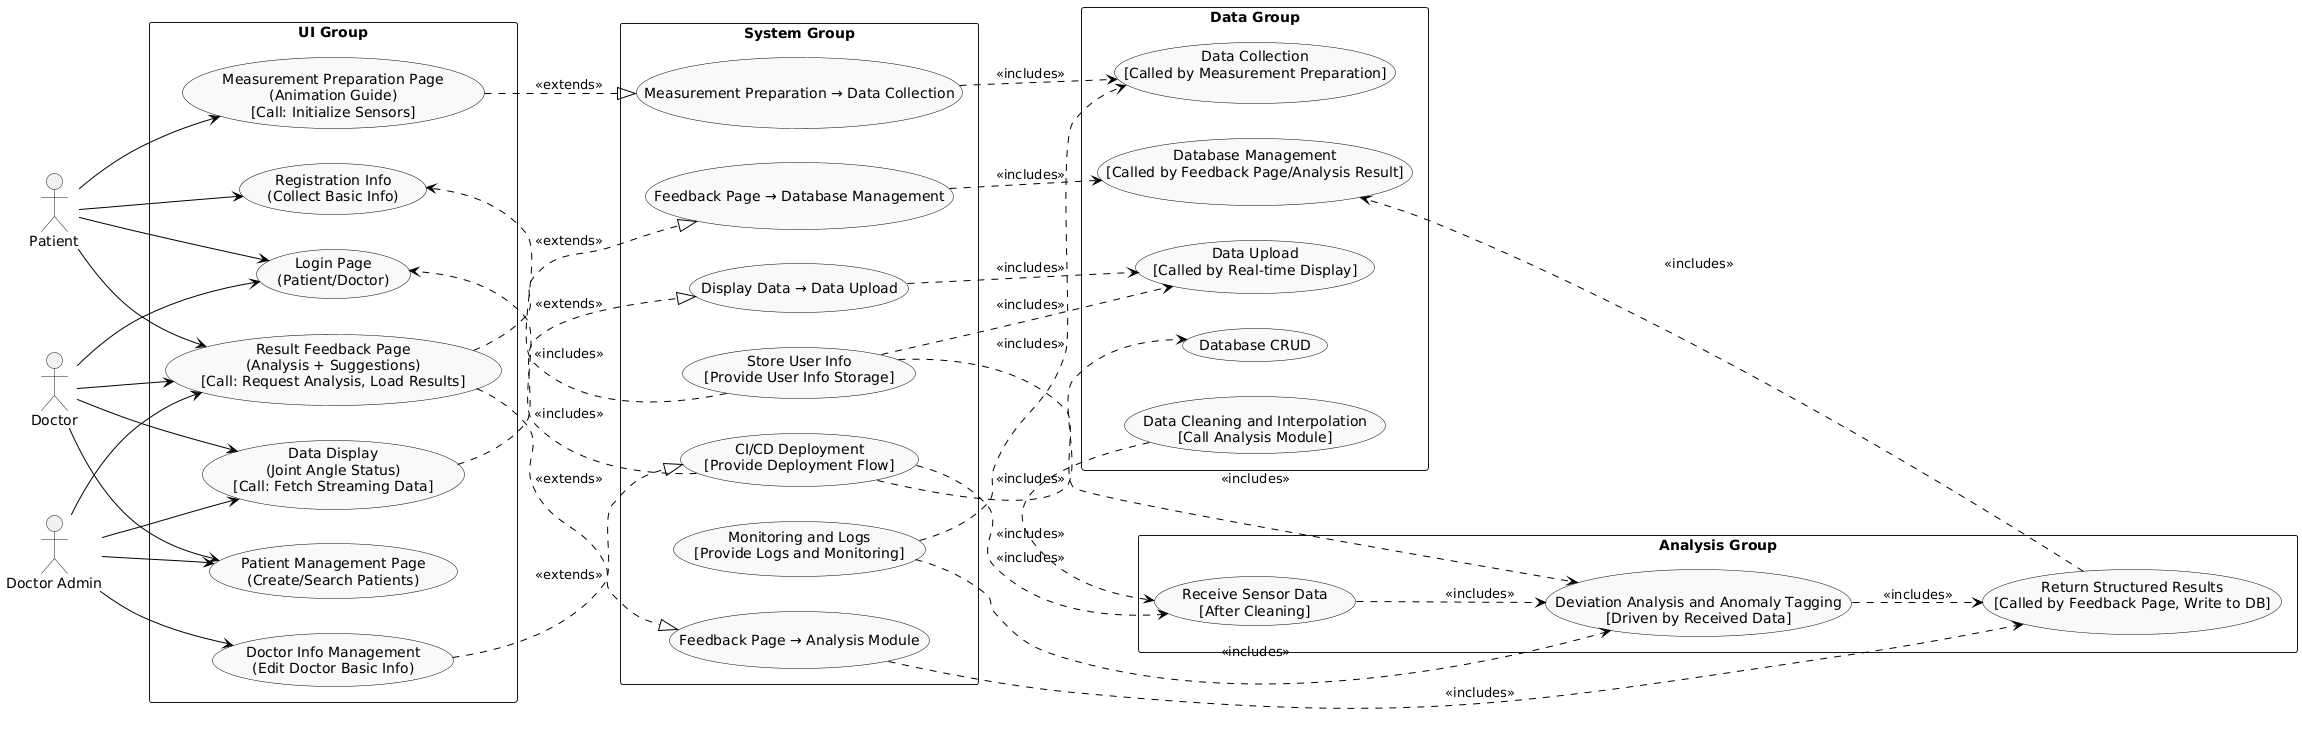

The diagram above was rendered by PlantUML. Its source (embedded in the PNG):
@startuml
left to right direction
skinparam packageStyle rectangle
skinparam usecase {
  BackgroundColor #F9F9F9
  BorderColor black
  ArrowColor black
}

actor "Patient" as Patient
actor "Doctor" as Doctor
actor "Doctor Admin" as AdminDoctor

package "UI Group" {
  usecase "Login Page\n(Patient/Doctor)" as UC_Login
  usecase "Registration Info\n(Collect Basic Info)" as UC_Register
  usecase "Patient Management Page\n(Create/Search Patients)" as UC_PatientManage
  usecase "Measurement Preparation Page\n(Animation Guide)\n[Call: Initialize Sensors]" as UC_PrepareMeasure
  usecase "Data Display\n(Joint Angle Status)\n[Call: Fetch Streaming Data]" as UC_RealTimeDisplay
  usecase "Result Feedback Page\n(Analysis + Suggestions)\n[Call: Request Analysis, Load Results]" as UC_ResultFeedback
  usecase "Doctor Info Management\n(Edit Doctor Basic Info)" as UC_DoctorInfoManage
}

package "System Group" {
  usecase "CI/CD Deployment\n[Provide Deployment Flow]" as UC_CICD
  usecase "Store User Info\n[Provide User Info Storage]" as UC_API
  usecase "Monitoring and Logs\n[Provide Logs and Monitoring]" as UC_Log
  usecase "Measurement Preparation → Data Collection" as UC_UItoDataCollect
  usecase "Display Data → Data Upload" as UC_UItoDataUpload
  usecase "Feedback Page → Database Management" as UC_UItoDBManage
  usecase "Feedback Page → Analysis Module" as UC_UItoAnalysis
}

package "Data Group" {
  usecase "Data Collection\n[Called by Measurement Preparation]" as UC_DataCollect
  usecase "Data Upload\n[Called by Real-time Display]" as UC_DataUpload
  usecase "Data Cleaning and Interpolation\n[Call Analysis Module]" as UC_DataClean
  usecase "Database CRUD" as UC_CRUD
  usecase "Database Management\n[Called by Feedback Page/Analysis Result]" as UC_DBManage
}

package "Analysis Group" {
  usecase "Receive Sensor Data\n[After Cleaning]" as UC_ReceiveData
  usecase "Deviation Analysis and Anomaly Tagging\n[Driven by Received Data]" as UC_Analysis
  usecase "Return Structured Results\n[Called by Feedback Page, Write to DB]" as UC_ResultReturn
}

' Interaction between users and UI group
Patient --> UC_Login
Doctor --> UC_Login
Patient --> UC_Register
Doctor --> UC_PatientManage
Patient --> UC_PrepareMeasure
Patient --> UC_ResultFeedback
Doctor --> UC_RealTimeDisplay
Doctor --> UC_ResultFeedback

' Doctor admin interactions
AdminDoctor --> UC_PatientManage
AdminDoctor --> UC_ResultFeedback
AdminDoctor --> UC_RealTimeDisplay
AdminDoctor --> UC_DoctorInfoManage

' UI group ↔ system group (extends: conditional trigger)
UC_PrepareMeasure ..|> UC_UItoDataCollect : <<extends>>
UC_RealTimeDisplay ..|> UC_UItoDataUpload : <<extends>>
UC_ResultFeedback ..|> UC_UItoDBManage : <<extends>>
UC_ResultFeedback ..|> UC_UItoAnalysis : <<extends>>
UC_DoctorInfoManage ..|> UC_CICD: <<extends>>

' System ↔ data/analysis group (includes: required flow)
UC_UItoDataCollect ..> UC_DataCollect : <<includes>>
UC_UItoDataUpload ..> UC_DataUpload : <<includes>>
UC_UItoDBManage ..> UC_DBManage : <<includes>>
UC_UItoAnalysis ..> UC_ResultReturn : <<includes>>

' Internal flow of analysis group
UC_ReceiveData ..> UC_Analysis : <<includes>>
UC_Analysis ..> UC_ResultReturn : <<includes>>

' Data ↔ analysis group
UC_DataClean ..> UC_ReceiveData : <<includes>>
UC_ResultReturn ..> UC_DBManage : <<includes>>

' System group supports UI use cases
UC_CICD ..> UC_Login : <<includes>>
UC_API ..> UC_Register : <<includes>>

' System group supports data use cases
UC_CICD ..> UC_CRUD : <<includes>>
UC_API ..> UC_DataUpload : <<includes>>
UC_Log ..> UC_DataCollect : <<includes>>

' System group supports analysis use cases
UC_CICD ..> UC_ReceiveData : <<includes>>
UC_API ..> UC_Analysis : <<includes>>
UC_Log ..> UC_Analysis : <<includes>>
@enduml